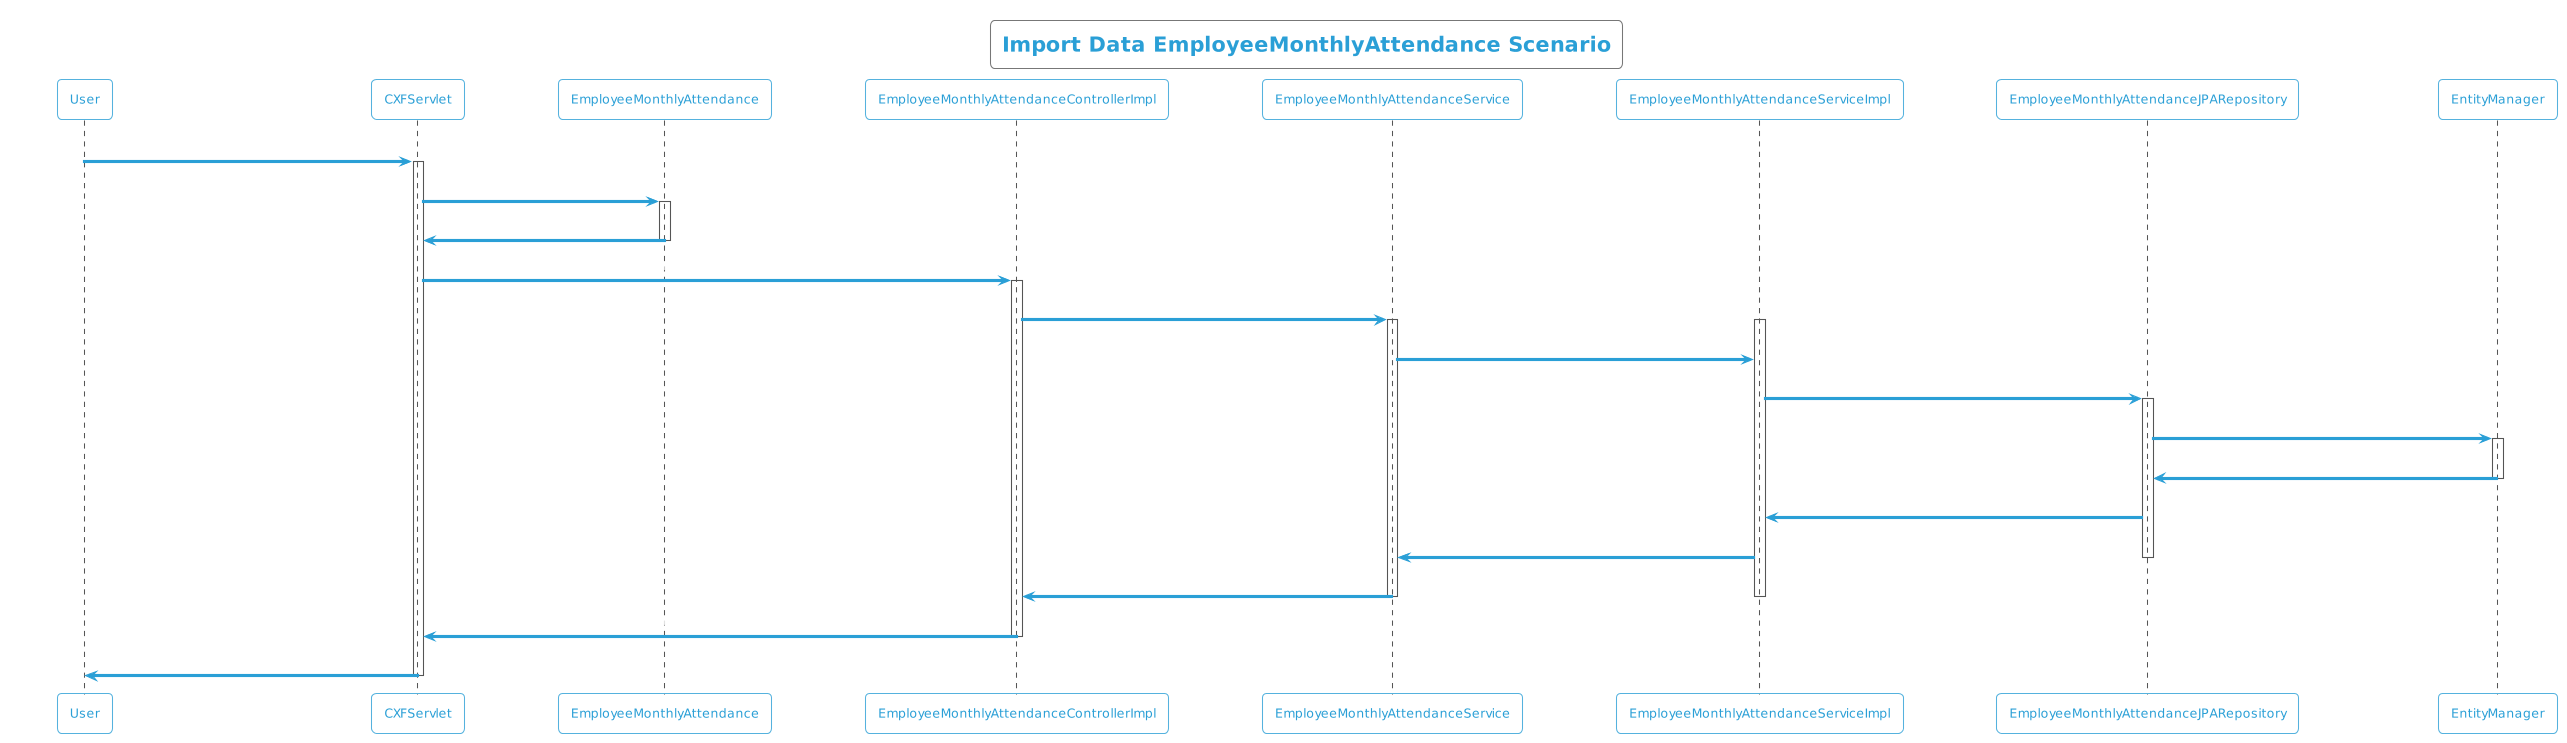

The diagram above was rendered by PlantUML. Its source (embedded in the PNG):
@startuml
!theme cyborg-outline
title Import Data EmployeeMonthlyAttendance Scenario
participant User
User -> CXFServlet: POST, EmployeeMonthlyAttendance
activate CXFServlet
CXFServlet -> EmployeeMonthlyAttendance: << importData >>
activate EmployeeMonthlyAttendance
EmployeeMonthlyAttendance -> CXFServlet: << instance >>
deactivate EmployeeMonthlyAttendance
CXFServlet -> EmployeeMonthlyAttendanceControllerImpl: importData(:EmployeeMonthlyAttendance)
activate EmployeeMonthlyAttendanceControllerImpl
EmployeeMonthlyAttendanceControllerImpl -> EmployeeMonthlyAttendanceService: importData(:EmployeeMonthlyAttendance)
activate EmployeeMonthlyAttendanceService
activate EmployeeMonthlyAttendanceServiceImpl
EmployeeMonthlyAttendanceService -> EmployeeMonthlyAttendanceServiceImpl: importData(:EmployeeMonthlyAttendance)
EmployeeMonthlyAttendanceServiceImpl -> EmployeeMonthlyAttendanceJPARepository: saveAll(:EmployeeMonthlyAttendance)
activate EmployeeMonthlyAttendanceJPARepository
EmployeeMonthlyAttendanceJPARepository -> EntityManager: save(:EmployeeMonthlyAttendance)
activate EntityManager
EntityManager -> EmployeeMonthlyAttendanceJPARepository: << persisted EmployeeMonthlyAttendance >>
deactivate EntityManager
EmployeeMonthlyAttendanceJPARepository -> EmployeeMonthlyAttendanceServiceImpl: << persisted EmployeeMonthlyAttendance >>
EmployeeMonthlyAttendanceServiceImpl -> EmployeeMonthlyAttendanceService: << persisted EmployeeMonthlyAttendance >>
deactivate EmployeeMonthlyAttendanceJPARepository
EmployeeMonthlyAttendanceService -> EmployeeMonthlyAttendanceControllerImpl: << persisted EmployeeMonthlyAttendance >>
deactivate EmployeeMonthlyAttendanceServiceImpl
deactivate EmployeeMonthlyAttendanceService
EmployeeMonthlyAttendanceControllerImpl -> CXFServlet: << persisted EmployeeMonthlyAttendance >>
deactivate EmployeeMonthlyAttendanceControllerImpl
CXFServlet -> User: marshalled EmployeeMonthlyAttendance XML
deactivate CXFServlet
@enduml